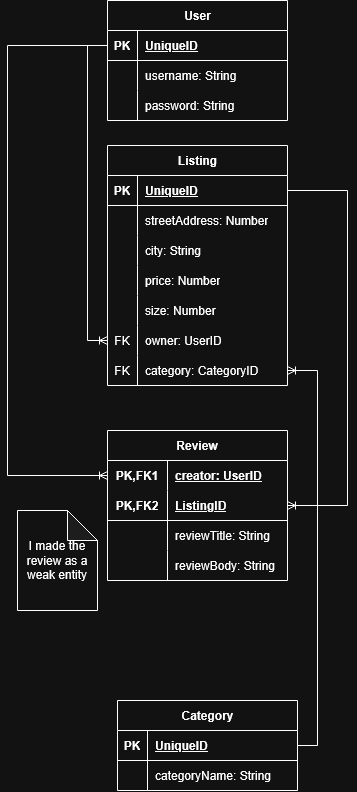

The diagram above was exported from draw.io. Its source (the exported page's mxGraphModel, read from the mxfile embedded in the PNG):
<mxGraphModel dx="1408" dy="1408" grid="1" gridSize="10" guides="1" tooltips="1" connect="1" arrows="1" fold="1" page="1" pageScale="1" pageWidth="850" pageHeight="1100" math="0" shadow="0">
  <root>
    <mxCell id="0" />
    <mxCell id="1" parent="0" />
    <mxCell id="R_8lfqwGOwMruHm8Ko7U-1" parent="1" style="shape=table;startSize=30;container=1;collapsible=1;childLayout=tableLayout;fixedRows=1;rowLines=0;fontStyle=1;align=center;resizeLast=1;html=1;" value="Category" vertex="1">
      <mxGeometry height="90" width="180" x="365" y="855" as="geometry" />
    </mxCell>
    <mxCell id="R_8lfqwGOwMruHm8Ko7U-2" parent="R_8lfqwGOwMruHm8Ko7U-1" style="shape=tableRow;horizontal=0;startSize=0;swimlaneHead=0;swimlaneBody=0;fillColor=none;collapsible=0;dropTarget=0;points=[[0,0.5],[1,0.5]];portConstraint=eastwest;top=0;left=0;right=0;bottom=1;" value="" vertex="1">
      <mxGeometry height="30" width="180" y="30" as="geometry" />
    </mxCell>
    <mxCell id="R_8lfqwGOwMruHm8Ko7U-3" parent="R_8lfqwGOwMruHm8Ko7U-2" style="shape=partialRectangle;connectable=0;fillColor=none;top=0;left=0;bottom=0;right=0;fontStyle=1;overflow=hidden;whiteSpace=wrap;html=1;" value="PK" vertex="1">
      <mxGeometry height="30" width="30" as="geometry">
        <mxRectangle height="30" width="30" as="alternateBounds" />
      </mxGeometry>
    </mxCell>
    <mxCell id="R_8lfqwGOwMruHm8Ko7U-4" parent="R_8lfqwGOwMruHm8Ko7U-2" style="shape=partialRectangle;connectable=0;fillColor=none;top=0;left=0;bottom=0;right=0;align=left;spacingLeft=6;fontStyle=5;overflow=hidden;whiteSpace=wrap;html=1;" value="UniqueID" vertex="1">
      <mxGeometry height="30" width="150" x="30" as="geometry">
        <mxRectangle height="30" width="150" as="alternateBounds" />
      </mxGeometry>
    </mxCell>
    <mxCell id="R_8lfqwGOwMruHm8Ko7U-5" parent="R_8lfqwGOwMruHm8Ko7U-1" style="shape=tableRow;horizontal=0;startSize=0;swimlaneHead=0;swimlaneBody=0;fillColor=none;collapsible=0;dropTarget=0;points=[[0,0.5],[1,0.5]];portConstraint=eastwest;top=0;left=0;right=0;bottom=0;" value="" vertex="1">
      <mxGeometry height="30" width="180" y="60" as="geometry" />
    </mxCell>
    <mxCell id="R_8lfqwGOwMruHm8Ko7U-6" parent="R_8lfqwGOwMruHm8Ko7U-5" style="shape=partialRectangle;connectable=0;fillColor=none;top=0;left=0;bottom=0;right=0;editable=1;overflow=hidden;whiteSpace=wrap;html=1;" value="" vertex="1">
      <mxGeometry height="30" width="30" as="geometry">
        <mxRectangle height="30" width="30" as="alternateBounds" />
      </mxGeometry>
    </mxCell>
    <mxCell id="R_8lfqwGOwMruHm8Ko7U-7" parent="R_8lfqwGOwMruHm8Ko7U-5" style="shape=partialRectangle;connectable=0;fillColor=none;top=0;left=0;bottom=0;right=0;align=left;spacingLeft=6;overflow=hidden;whiteSpace=wrap;html=1;" value="categoryName: String" vertex="1">
      <mxGeometry height="30" width="150" x="30" as="geometry">
        <mxRectangle height="30" width="150" as="alternateBounds" />
      </mxGeometry>
    </mxCell>
    <mxCell id="R_8lfqwGOwMruHm8Ko7U-14" parent="1" style="shape=table;startSize=30;container=1;collapsible=1;childLayout=tableLayout;fixedRows=1;rowLines=0;fontStyle=1;align=center;resizeLast=1;html=1;" value="User" vertex="1">
      <mxGeometry height="120" width="180" x="355" y="155" as="geometry" />
    </mxCell>
    <mxCell id="R_8lfqwGOwMruHm8Ko7U-15" parent="R_8lfqwGOwMruHm8Ko7U-14" style="shape=tableRow;horizontal=0;startSize=0;swimlaneHead=0;swimlaneBody=0;fillColor=none;collapsible=0;dropTarget=0;points=[[0,0.5],[1,0.5]];portConstraint=eastwest;top=0;left=0;right=0;bottom=1;" value="" vertex="1">
      <mxGeometry height="30" width="180" y="30" as="geometry" />
    </mxCell>
    <mxCell id="R_8lfqwGOwMruHm8Ko7U-16" parent="R_8lfqwGOwMruHm8Ko7U-15" style="shape=partialRectangle;connectable=0;fillColor=none;top=0;left=0;bottom=0;right=0;fontStyle=1;overflow=hidden;whiteSpace=wrap;html=1;" value="PK" vertex="1">
      <mxGeometry height="30" width="30" as="geometry">
        <mxRectangle height="30" width="30" as="alternateBounds" />
      </mxGeometry>
    </mxCell>
    <mxCell id="R_8lfqwGOwMruHm8Ko7U-17" parent="R_8lfqwGOwMruHm8Ko7U-15" style="shape=partialRectangle;connectable=0;fillColor=none;top=0;left=0;bottom=0;right=0;align=left;spacingLeft=6;fontStyle=5;overflow=hidden;whiteSpace=wrap;html=1;" value="UniqueID" vertex="1">
      <mxGeometry height="30" width="150" x="30" as="geometry">
        <mxRectangle height="30" width="150" as="alternateBounds" />
      </mxGeometry>
    </mxCell>
    <mxCell id="R_8lfqwGOwMruHm8Ko7U-18" parent="R_8lfqwGOwMruHm8Ko7U-14" style="shape=tableRow;horizontal=0;startSize=0;swimlaneHead=0;swimlaneBody=0;fillColor=none;collapsible=0;dropTarget=0;points=[[0,0.5],[1,0.5]];portConstraint=eastwest;top=0;left=0;right=0;bottom=0;" value="" vertex="1">
      <mxGeometry height="30" width="180" y="60" as="geometry" />
    </mxCell>
    <mxCell id="R_8lfqwGOwMruHm8Ko7U-19" parent="R_8lfqwGOwMruHm8Ko7U-18" style="shape=partialRectangle;connectable=0;fillColor=none;top=0;left=0;bottom=0;right=0;editable=1;overflow=hidden;whiteSpace=wrap;html=1;" value="" vertex="1">
      <mxGeometry height="30" width="30" as="geometry">
        <mxRectangle height="30" width="30" as="alternateBounds" />
      </mxGeometry>
    </mxCell>
    <mxCell id="R_8lfqwGOwMruHm8Ko7U-20" parent="R_8lfqwGOwMruHm8Ko7U-18" style="shape=partialRectangle;connectable=0;fillColor=none;top=0;left=0;bottom=0;right=0;align=left;spacingLeft=6;overflow=hidden;whiteSpace=wrap;html=1;" value="username: String" vertex="1">
      <mxGeometry height="30" width="150" x="30" as="geometry">
        <mxRectangle height="30" width="150" as="alternateBounds" />
      </mxGeometry>
    </mxCell>
    <mxCell id="R_8lfqwGOwMruHm8Ko7U-21" parent="R_8lfqwGOwMruHm8Ko7U-14" style="shape=tableRow;horizontal=0;startSize=0;swimlaneHead=0;swimlaneBody=0;fillColor=none;collapsible=0;dropTarget=0;points=[[0,0.5],[1,0.5]];portConstraint=eastwest;top=0;left=0;right=0;bottom=0;" value="" vertex="1">
      <mxGeometry height="30" width="180" y="90" as="geometry" />
    </mxCell>
    <mxCell id="R_8lfqwGOwMruHm8Ko7U-22" parent="R_8lfqwGOwMruHm8Ko7U-21" style="shape=partialRectangle;connectable=0;fillColor=none;top=0;left=0;bottom=0;right=0;editable=1;overflow=hidden;whiteSpace=wrap;html=1;" value="" vertex="1">
      <mxGeometry height="30" width="30" as="geometry">
        <mxRectangle height="30" width="30" as="alternateBounds" />
      </mxGeometry>
    </mxCell>
    <mxCell id="R_8lfqwGOwMruHm8Ko7U-23" parent="R_8lfqwGOwMruHm8Ko7U-21" style="shape=partialRectangle;connectable=0;fillColor=none;top=0;left=0;bottom=0;right=0;align=left;spacingLeft=6;overflow=hidden;whiteSpace=wrap;html=1;" value="password: String" vertex="1">
      <mxGeometry height="30" width="150" x="30" as="geometry">
        <mxRectangle height="30" width="150" as="alternateBounds" />
      </mxGeometry>
    </mxCell>
    <mxCell id="R_8lfqwGOwMruHm8Ko7U-27" parent="1" style="shape=table;startSize=30;container=1;collapsible=1;childLayout=tableLayout;fixedRows=1;rowLines=0;fontStyle=1;align=center;resizeLast=1;html=1;" value="Listing" vertex="1">
      <mxGeometry height="240" width="180" x="355" y="300" as="geometry" />
    </mxCell>
    <mxCell id="R_8lfqwGOwMruHm8Ko7U-28" parent="R_8lfqwGOwMruHm8Ko7U-27" style="shape=tableRow;horizontal=0;startSize=0;swimlaneHead=0;swimlaneBody=0;fillColor=none;collapsible=0;dropTarget=0;points=[[0,0.5],[1,0.5]];portConstraint=eastwest;top=0;left=0;right=0;bottom=1;" value="" vertex="1">
      <mxGeometry height="30" width="180" y="30" as="geometry" />
    </mxCell>
    <mxCell id="R_8lfqwGOwMruHm8Ko7U-29" parent="R_8lfqwGOwMruHm8Ko7U-28" style="shape=partialRectangle;connectable=0;fillColor=none;top=0;left=0;bottom=0;right=0;fontStyle=1;overflow=hidden;whiteSpace=wrap;html=1;" value="PK" vertex="1">
      <mxGeometry height="30" width="30" as="geometry">
        <mxRectangle height="30" width="30" as="alternateBounds" />
      </mxGeometry>
    </mxCell>
    <mxCell id="R_8lfqwGOwMruHm8Ko7U-30" parent="R_8lfqwGOwMruHm8Ko7U-28" style="shape=partialRectangle;connectable=0;fillColor=none;top=0;left=0;bottom=0;right=0;align=left;spacingLeft=6;fontStyle=5;overflow=hidden;whiteSpace=wrap;html=1;" value="UniqueID" vertex="1">
      <mxGeometry height="30" width="150" x="30" as="geometry">
        <mxRectangle height="30" width="150" as="alternateBounds" />
      </mxGeometry>
    </mxCell>
    <mxCell id="R_8lfqwGOwMruHm8Ko7U-31" parent="R_8lfqwGOwMruHm8Ko7U-27" style="shape=tableRow;horizontal=0;startSize=0;swimlaneHead=0;swimlaneBody=0;fillColor=none;collapsible=0;dropTarget=0;points=[[0,0.5],[1,0.5]];portConstraint=eastwest;top=0;left=0;right=0;bottom=0;" value="" vertex="1">
      <mxGeometry height="30" width="180" y="60" as="geometry" />
    </mxCell>
    <mxCell id="R_8lfqwGOwMruHm8Ko7U-32" parent="R_8lfqwGOwMruHm8Ko7U-31" style="shape=partialRectangle;connectable=0;fillColor=none;top=0;left=0;bottom=0;right=0;editable=1;overflow=hidden;whiteSpace=wrap;html=1;" value="" vertex="1">
      <mxGeometry height="30" width="30" as="geometry">
        <mxRectangle height="30" width="30" as="alternateBounds" />
      </mxGeometry>
    </mxCell>
    <mxCell id="R_8lfqwGOwMruHm8Ko7U-33" parent="R_8lfqwGOwMruHm8Ko7U-31" style="shape=partialRectangle;connectable=0;fillColor=none;top=0;left=0;bottom=0;right=0;align=left;spacingLeft=6;overflow=hidden;whiteSpace=wrap;html=1;" value="streetAddress: Number" vertex="1">
      <mxGeometry height="30" width="150" x="30" as="geometry">
        <mxRectangle height="30" width="150" as="alternateBounds" />
      </mxGeometry>
    </mxCell>
    <mxCell id="R_8lfqwGOwMruHm8Ko7U-34" parent="R_8lfqwGOwMruHm8Ko7U-27" style="shape=tableRow;horizontal=0;startSize=0;swimlaneHead=0;swimlaneBody=0;fillColor=none;collapsible=0;dropTarget=0;points=[[0,0.5],[1,0.5]];portConstraint=eastwest;top=0;left=0;right=0;bottom=0;" value="" vertex="1">
      <mxGeometry height="30" width="180" y="90" as="geometry" />
    </mxCell>
    <mxCell id="R_8lfqwGOwMruHm8Ko7U-35" parent="R_8lfqwGOwMruHm8Ko7U-34" style="shape=partialRectangle;connectable=0;fillColor=none;top=0;left=0;bottom=0;right=0;editable=1;overflow=hidden;whiteSpace=wrap;html=1;" value="" vertex="1">
      <mxGeometry height="30" width="30" as="geometry">
        <mxRectangle height="30" width="30" as="alternateBounds" />
      </mxGeometry>
    </mxCell>
    <mxCell id="R_8lfqwGOwMruHm8Ko7U-36" parent="R_8lfqwGOwMruHm8Ko7U-34" style="shape=partialRectangle;connectable=0;fillColor=none;top=0;left=0;bottom=0;right=0;align=left;spacingLeft=6;overflow=hidden;whiteSpace=wrap;html=1;" value="city: String" vertex="1">
      <mxGeometry height="30" width="150" x="30" as="geometry">
        <mxRectangle height="30" width="150" as="alternateBounds" />
      </mxGeometry>
    </mxCell>
    <mxCell id="R_8lfqwGOwMruHm8Ko7U-37" parent="R_8lfqwGOwMruHm8Ko7U-27" style="shape=tableRow;horizontal=0;startSize=0;swimlaneHead=0;swimlaneBody=0;fillColor=none;collapsible=0;dropTarget=0;points=[[0,0.5],[1,0.5]];portConstraint=eastwest;top=0;left=0;right=0;bottom=0;" value="" vertex="1">
      <mxGeometry height="30" width="180" y="120" as="geometry" />
    </mxCell>
    <mxCell id="R_8lfqwGOwMruHm8Ko7U-38" parent="R_8lfqwGOwMruHm8Ko7U-37" style="shape=partialRectangle;connectable=0;fillColor=none;top=0;left=0;bottom=0;right=0;editable=1;overflow=hidden;whiteSpace=wrap;html=1;" value="" vertex="1">
      <mxGeometry height="30" width="30" as="geometry">
        <mxRectangle height="30" width="30" as="alternateBounds" />
      </mxGeometry>
    </mxCell>
    <mxCell id="R_8lfqwGOwMruHm8Ko7U-39" parent="R_8lfqwGOwMruHm8Ko7U-37" style="shape=partialRectangle;connectable=0;fillColor=none;top=0;left=0;bottom=0;right=0;align=left;spacingLeft=6;overflow=hidden;whiteSpace=wrap;html=1;" value="price: Number" vertex="1">
      <mxGeometry height="30" width="150" x="30" as="geometry">
        <mxRectangle height="30" width="150" as="alternateBounds" />
      </mxGeometry>
    </mxCell>
    <mxCell id="R_8lfqwGOwMruHm8Ko7U-54" parent="R_8lfqwGOwMruHm8Ko7U-27" style="shape=tableRow;horizontal=0;startSize=0;swimlaneHead=0;swimlaneBody=0;fillColor=none;collapsible=0;dropTarget=0;points=[[0,0.5],[1,0.5]];portConstraint=eastwest;top=0;left=0;right=0;bottom=0;" value="" vertex="1">
      <mxGeometry height="30" width="180" y="150" as="geometry" />
    </mxCell>
    <mxCell id="R_8lfqwGOwMruHm8Ko7U-55" parent="R_8lfqwGOwMruHm8Ko7U-54" style="shape=partialRectangle;connectable=0;fillColor=none;top=0;left=0;bottom=0;right=0;editable=1;overflow=hidden;whiteSpace=wrap;html=1;" value="" vertex="1">
      <mxGeometry height="30" width="30" as="geometry">
        <mxRectangle height="30" width="30" as="alternateBounds" />
      </mxGeometry>
    </mxCell>
    <mxCell id="R_8lfqwGOwMruHm8Ko7U-56" parent="R_8lfqwGOwMruHm8Ko7U-54" style="shape=partialRectangle;connectable=0;fillColor=none;top=0;left=0;bottom=0;right=0;align=left;spacingLeft=6;overflow=hidden;whiteSpace=wrap;html=1;" value="size: Number" vertex="1">
      <mxGeometry height="30" width="150" x="30" as="geometry">
        <mxRectangle height="30" width="150" as="alternateBounds" />
      </mxGeometry>
    </mxCell>
    <mxCell id="R_8lfqwGOwMruHm8Ko7U-57" parent="R_8lfqwGOwMruHm8Ko7U-27" style="shape=tableRow;horizontal=0;startSize=0;swimlaneHead=0;swimlaneBody=0;fillColor=none;collapsible=0;dropTarget=0;points=[[0,0.5],[1,0.5]];portConstraint=eastwest;top=0;left=0;right=0;bottom=0;" value="" vertex="1">
      <mxGeometry height="30" width="180" y="180" as="geometry" />
    </mxCell>
    <mxCell id="R_8lfqwGOwMruHm8Ko7U-58" parent="R_8lfqwGOwMruHm8Ko7U-57" style="shape=partialRectangle;connectable=0;fillColor=none;top=0;left=0;bottom=0;right=0;fontStyle=0;overflow=hidden;whiteSpace=wrap;html=1;" value="FK" vertex="1">
      <mxGeometry height="30" width="30" as="geometry">
        <mxRectangle height="30" width="30" as="alternateBounds" />
      </mxGeometry>
    </mxCell>
    <mxCell id="R_8lfqwGOwMruHm8Ko7U-59" parent="R_8lfqwGOwMruHm8Ko7U-57" style="shape=partialRectangle;connectable=0;fillColor=none;top=0;left=0;bottom=0;right=0;align=left;spacingLeft=6;fontStyle=0;overflow=hidden;whiteSpace=wrap;html=1;" value="owner: UserID" vertex="1">
      <mxGeometry height="30" width="150" x="30" as="geometry">
        <mxRectangle height="30" width="150" as="alternateBounds" />
      </mxGeometry>
    </mxCell>
    <mxCell id="R_8lfqwGOwMruHm8Ko7U-60" parent="R_8lfqwGOwMruHm8Ko7U-27" style="shape=tableRow;horizontal=0;startSize=0;swimlaneHead=0;swimlaneBody=0;fillColor=none;collapsible=0;dropTarget=0;points=[[0,0.5],[1,0.5]];portConstraint=eastwest;top=0;left=0;right=0;bottom=0;" value="" vertex="1">
      <mxGeometry height="30" width="180" y="210" as="geometry" />
    </mxCell>
    <mxCell id="R_8lfqwGOwMruHm8Ko7U-61" parent="R_8lfqwGOwMruHm8Ko7U-60" style="shape=partialRectangle;connectable=0;fillColor=none;top=0;left=0;bottom=0;right=0;fontStyle=0;overflow=hidden;whiteSpace=wrap;html=1;" value="FK" vertex="1">
      <mxGeometry height="30" width="30" as="geometry">
        <mxRectangle height="30" width="30" as="alternateBounds" />
      </mxGeometry>
    </mxCell>
    <mxCell id="R_8lfqwGOwMruHm8Ko7U-62" parent="R_8lfqwGOwMruHm8Ko7U-60" style="shape=partialRectangle;connectable=0;fillColor=none;top=0;left=0;bottom=0;right=0;align=left;spacingLeft=6;fontStyle=0;overflow=hidden;whiteSpace=wrap;html=1;" value="category: CategoryID" vertex="1">
      <mxGeometry height="30" width="150" x="30" as="geometry">
        <mxRectangle height="30" width="150" as="alternateBounds" />
      </mxGeometry>
    </mxCell>
    <mxCell id="R_8lfqwGOwMruHm8Ko7U-66" edge="1" parent="1" source="R_8lfqwGOwMruHm8Ko7U-15" style="edgeStyle=orthogonalEdgeStyle;fontSize=12;html=1;endArrow=ERoneToMany;rounded=0;defaultLabelBackgroundColor=page;entryX=0;entryY=0.5;entryDx=0;entryDy=0;exitX=0;exitY=0.5;exitDx=0;exitDy=0;" target="R_8lfqwGOwMruHm8Ko7U-57" value="">
      <mxGeometry height="100" relative="1" width="100" as="geometry">
        <Array as="points">
          <mxPoint x="335" y="200" />
          <mxPoint x="335" y="495" />
        </Array>
        <mxPoint x="195" y="540" as="sourcePoint" />
        <mxPoint x="295" y="440" as="targetPoint" />
      </mxGeometry>
    </mxCell>
    <mxCell id="R_8lfqwGOwMruHm8Ko7U-68" edge="1" parent="1" source="R_8lfqwGOwMruHm8Ko7U-2" style="fontSize=12;html=1;endArrow=ERoneToMany;rounded=0;defaultLabelBackgroundColor=page;edgeStyle=orthogonalEdgeStyle;" target="R_8lfqwGOwMruHm8Ko7U-60" value="">
      <mxGeometry height="100" relative="1" width="100" x="0.2753" as="geometry">
        <Array as="points">
          <mxPoint x="565" y="900" />
          <mxPoint x="565" y="525" />
        </Array>
        <mxPoint x="305" y="295" as="sourcePoint" />
        <mxPoint x="305" y="794" as="targetPoint" />
      </mxGeometry>
    </mxCell>
    <mxCell id="R_8lfqwGOwMruHm8Ko7U-70" parent="1" style="shape=table;startSize=30;container=1;collapsible=1;childLayout=tableLayout;fixedRows=1;rowLines=0;fontStyle=1;align=center;resizeLast=1;html=1;whiteSpace=wrap;" value="Review" vertex="1">
      <mxGeometry height="150" width="180" x="355" y="585" as="geometry" />
    </mxCell>
    <mxCell id="R_8lfqwGOwMruHm8Ko7U-71" parent="R_8lfqwGOwMruHm8Ko7U-70" style="shape=tableRow;horizontal=0;startSize=0;swimlaneHead=0;swimlaneBody=0;fillColor=none;collapsible=0;dropTarget=0;points=[[0,0.5],[1,0.5]];portConstraint=eastwest;top=0;left=0;right=0;bottom=0;html=1;" value="" vertex="1">
      <mxGeometry height="30" width="180" y="30" as="geometry" />
    </mxCell>
    <mxCell id="R_8lfqwGOwMruHm8Ko7U-72" parent="R_8lfqwGOwMruHm8Ko7U-71" style="shape=partialRectangle;connectable=0;fillColor=none;top=0;left=0;bottom=0;right=0;fontStyle=1;overflow=hidden;html=1;whiteSpace=wrap;" value="PK,FK1" vertex="1">
      <mxGeometry height="30" width="60" as="geometry">
        <mxRectangle height="30" width="60" as="alternateBounds" />
      </mxGeometry>
    </mxCell>
    <mxCell id="R_8lfqwGOwMruHm8Ko7U-73" parent="R_8lfqwGOwMruHm8Ko7U-71" style="shape=partialRectangle;connectable=0;fillColor=none;top=0;left=0;bottom=0;right=0;align=left;spacingLeft=6;fontStyle=5;overflow=hidden;html=1;whiteSpace=wrap;" value="creator: UserID" vertex="1">
      <mxGeometry height="30" width="120" x="60" as="geometry">
        <mxRectangle height="30" width="120" as="alternateBounds" />
      </mxGeometry>
    </mxCell>
    <mxCell id="R_8lfqwGOwMruHm8Ko7U-74" parent="R_8lfqwGOwMruHm8Ko7U-70" style="shape=tableRow;horizontal=0;startSize=0;swimlaneHead=0;swimlaneBody=0;fillColor=none;collapsible=0;dropTarget=0;points=[[0,0.5],[1,0.5]];portConstraint=eastwest;top=0;left=0;right=0;bottom=1;html=1;" value="" vertex="1">
      <mxGeometry height="30" width="180" y="60" as="geometry" />
    </mxCell>
    <mxCell id="R_8lfqwGOwMruHm8Ko7U-75" parent="R_8lfqwGOwMruHm8Ko7U-74" style="shape=partialRectangle;connectable=0;fillColor=none;top=0;left=0;bottom=0;right=0;fontStyle=1;overflow=hidden;html=1;whiteSpace=wrap;" value="PK,FK2" vertex="1">
      <mxGeometry height="30" width="60" as="geometry">
        <mxRectangle height="30" width="60" as="alternateBounds" />
      </mxGeometry>
    </mxCell>
    <mxCell id="R_8lfqwGOwMruHm8Ko7U-76" parent="R_8lfqwGOwMruHm8Ko7U-74" style="shape=partialRectangle;connectable=0;fillColor=none;top=0;left=0;bottom=0;right=0;align=left;spacingLeft=6;fontStyle=5;overflow=hidden;html=1;whiteSpace=wrap;" value="ListingID" vertex="1">
      <mxGeometry height="30" width="120" x="60" as="geometry">
        <mxRectangle height="30" width="120" as="alternateBounds" />
      </mxGeometry>
    </mxCell>
    <mxCell id="R_8lfqwGOwMruHm8Ko7U-44" parent="R_8lfqwGOwMruHm8Ko7U-70" style="shape=tableRow;horizontal=0;startSize=0;swimlaneHead=0;swimlaneBody=0;fillColor=none;collapsible=0;dropTarget=0;points=[[0,0.5],[1,0.5]];portConstraint=eastwest;top=0;left=0;right=0;bottom=0;" value="" vertex="1">
      <mxGeometry height="30" width="180" y="90" as="geometry" />
    </mxCell>
    <mxCell id="R_8lfqwGOwMruHm8Ko7U-45" parent="R_8lfqwGOwMruHm8Ko7U-44" style="shape=partialRectangle;connectable=0;fillColor=none;top=0;left=0;bottom=0;right=0;editable=1;overflow=hidden;whiteSpace=wrap;html=1;" value="" vertex="1">
      <mxGeometry height="30" width="60" as="geometry">
        <mxRectangle height="30" width="60" as="alternateBounds" />
      </mxGeometry>
    </mxCell>
    <mxCell id="R_8lfqwGOwMruHm8Ko7U-46" parent="R_8lfqwGOwMruHm8Ko7U-44" style="shape=partialRectangle;connectable=0;fillColor=none;top=0;left=0;bottom=0;right=0;align=left;spacingLeft=6;overflow=hidden;whiteSpace=wrap;html=1;" value="reviewTitle: String" vertex="1">
      <mxGeometry height="30" width="120" x="60" as="geometry">
        <mxRectangle height="30" width="120" as="alternateBounds" />
      </mxGeometry>
    </mxCell>
    <mxCell id="R_8lfqwGOwMruHm8Ko7U-47" parent="R_8lfqwGOwMruHm8Ko7U-70" style="shape=tableRow;horizontal=0;startSize=0;swimlaneHead=0;swimlaneBody=0;fillColor=none;collapsible=0;dropTarget=0;points=[[0,0.5],[1,0.5]];portConstraint=eastwest;top=0;left=0;right=0;bottom=0;" value="" vertex="1">
      <mxGeometry height="30" width="180" y="120" as="geometry" />
    </mxCell>
    <mxCell id="R_8lfqwGOwMruHm8Ko7U-48" parent="R_8lfqwGOwMruHm8Ko7U-47" style="shape=partialRectangle;connectable=0;fillColor=none;top=0;left=0;bottom=0;right=0;editable=1;overflow=hidden;whiteSpace=wrap;html=1;" value="" vertex="1">
      <mxGeometry height="30" width="60" as="geometry">
        <mxRectangle height="30" width="60" as="alternateBounds" />
      </mxGeometry>
    </mxCell>
    <mxCell id="R_8lfqwGOwMruHm8Ko7U-49" parent="R_8lfqwGOwMruHm8Ko7U-47" style="shape=partialRectangle;connectable=0;fillColor=none;top=0;left=0;bottom=0;right=0;align=left;spacingLeft=6;overflow=hidden;whiteSpace=wrap;html=1;" value="reviewBody: String" vertex="1">
      <mxGeometry height="30" width="120" x="60" as="geometry">
        <mxRectangle height="30" width="120" as="alternateBounds" />
      </mxGeometry>
    </mxCell>
    <mxCell id="R_8lfqwGOwMruHm8Ko7U-83" edge="1" parent="1" source="R_8lfqwGOwMruHm8Ko7U-15" style="fontSize=12;html=1;endArrow=ERoneToMany;rounded=0;defaultLabelBackgroundColor=page;edgeStyle=orthogonalEdgeStyle;entryX=0;entryY=0.5;entryDx=0;entryDy=0;" target="R_8lfqwGOwMruHm8Ko7U-71" value="">
      <mxGeometry height="100" relative="1" width="100" x="-0.2106" as="geometry">
        <Array as="points">
          <mxPoint x="255" y="200" />
          <mxPoint x="255" y="630" />
        </Array>
        <mxPoint x="275" y="215" as="sourcePoint" />
        <mxPoint x="275" y="765" as="targetPoint" />
      </mxGeometry>
    </mxCell>
    <mxCell id="R_8lfqwGOwMruHm8Ko7U-84" edge="1" parent="1" source="R_8lfqwGOwMruHm8Ko7U-28" style="fontSize=12;html=1;endArrow=ERoneToMany;rounded=0;defaultLabelBackgroundColor=page;edgeStyle=orthogonalEdgeStyle;" target="R_8lfqwGOwMruHm8Ko7U-74" value="">
      <mxGeometry height="100" relative="1" width="100" x="0.059" as="geometry">
        <Array as="points">
          <mxPoint x="595" y="345" />
          <mxPoint x="595" y="660" />
        </Array>
        <mxPoint x="645" y="670" as="sourcePoint" />
        <mxPoint x="635" y="295" as="targetPoint" />
      </mxGeometry>
    </mxCell>
    <mxCell id="fVol5_zLwcWUcbGtw8ol-4" parent="1" style="shape=note;whiteSpace=wrap;html=1;backgroundOutline=1;darkOpacity=0.05;" value="I made the review as a weak entity" vertex="1">
      <mxGeometry height="100" width="80" x="265" y="665" as="geometry" />
    </mxCell>
  </root>
</mxGraphModel>